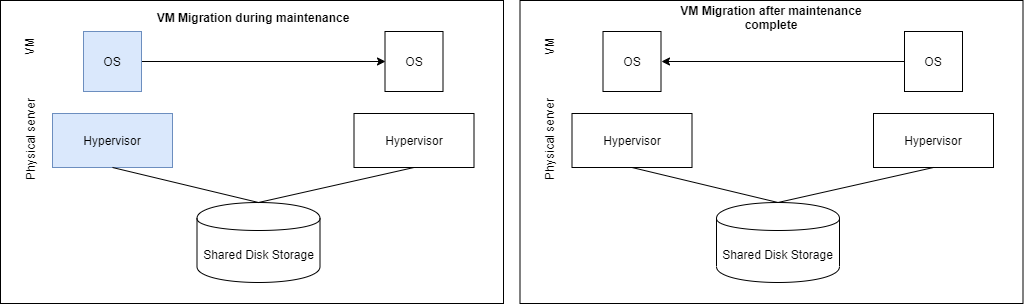

The diagram above was exported from draw.io. Its source (the exported page's mxGraphModel, read from the mxfile embedded in the PNG):
<mxGraphModel dx="1822" dy="832" grid="0" gridSize="10" guides="1" tooltips="1" connect="1" arrows="1" fold="1" page="0" pageScale="1" pageWidth="1654" pageHeight="2336" math="0" shadow="0">
  <root>
    <mxCell id="0" />
    <mxCell id="1" parent="0" />
    <mxCell id="2" value="" style="rounded=0;whiteSpace=wrap;html=1;fillColor=#ffffff;" vertex="1" parent="1">
      <mxGeometry x="-32" y="488" width="503" height="303" as="geometry" />
    </mxCell>
    <mxCell id="3" value="Hypervisor" style="rounded=0;whiteSpace=wrap;html=1;fillColor=#dae8fc;strokeColor=#6c8ebf;" vertex="1" parent="1">
      <mxGeometry x="20" y="601" width="120" height="54" as="geometry" />
    </mxCell>
    <mxCell id="4" value="Shared Disk Storage" style="shape=cylinder;whiteSpace=wrap;html=1;boundedLbl=1;backgroundOutline=1;" vertex="1" parent="1">
      <mxGeometry x="164.5" y="690" width="123" height="80" as="geometry" />
    </mxCell>
    <mxCell id="5" value="Hypervisor" style="rounded=0;whiteSpace=wrap;html=1;" vertex="1" parent="1">
      <mxGeometry x="321.5" y="601" width="120" height="54" as="geometry" />
    </mxCell>
    <mxCell id="6" value="" style="endArrow=none;html=1;entryX=0.5;entryY=1;entryDx=0;entryDy=0;exitX=0.5;exitY=0;exitDx=0;exitDy=0;" edge="1" source="4" target="3" parent="1">
      <mxGeometry width="50" height="50" relative="1" as="geometry">
        <mxPoint x="19.5" y="841" as="sourcePoint" />
        <mxPoint x="69.5" y="791" as="targetPoint" />
      </mxGeometry>
    </mxCell>
    <mxCell id="7" value="" style="endArrow=none;html=1;entryX=0.5;entryY=1;entryDx=0;entryDy=0;exitX=0.5;exitY=0;exitDx=0;exitDy=0;" edge="1" source="4" target="5" parent="1">
      <mxGeometry width="50" height="50" relative="1" as="geometry">
        <mxPoint x="419.5" y="739" as="sourcePoint" />
        <mxPoint x="375.5" y="699" as="targetPoint" />
      </mxGeometry>
    </mxCell>
    <mxCell id="8" value="OS" style="rounded=0;whiteSpace=wrap;html=1;" vertex="1" parent="1">
      <mxGeometry x="352.5" y="519" width="58" height="60" as="geometry" />
    </mxCell>
    <mxCell id="9" style="edgeStyle=orthogonalEdgeStyle;rounded=0;orthogonalLoop=1;jettySize=auto;html=1;entryX=0;entryY=0.5;entryDx=0;entryDy=0;" edge="1" source="10" target="8" parent="1">
      <mxGeometry relative="1" as="geometry" />
    </mxCell>
    <mxCell id="10" value="OS" style="rounded=0;whiteSpace=wrap;html=1;fillColor=#dae8fc;strokeColor=#6c8ebf;" vertex="1" parent="1">
      <mxGeometry x="51" y="519" width="58" height="60" as="geometry" />
    </mxCell>
    <mxCell id="11" value="VM" style="text;html=1;align=center;verticalAlign=middle;resizable=0;points=[];;autosize=1;rotation=-90;" vertex="1" parent="1">
      <mxGeometry x="-17" y="525" width="28" height="18" as="geometry" />
    </mxCell>
    <mxCell id="12" value="Physical server" style="text;html=1;align=center;verticalAlign=middle;resizable=0;points=[];;autosize=1;rotation=-90;" vertex="1" parent="1">
      <mxGeometry x="-48.5" y="618" width="91" height="18" as="geometry" />
    </mxCell>
    <mxCell id="13" value="&lt;b&gt;VM Migration during maintenance&lt;/b&gt;" style="text;html=1;strokeColor=none;fillColor=none;align=center;verticalAlign=middle;whiteSpace=wrap;rounded=0;" vertex="1" parent="1">
      <mxGeometry x="103.5" y="495" width="232" height="20" as="geometry" />
    </mxCell>
    <mxCell id="14" value="" style="rounded=0;whiteSpace=wrap;html=1;fillColor=#ffffff;" vertex="1" parent="1">
      <mxGeometry x="487.5" y="488" width="503" height="303" as="geometry" />
    </mxCell>
    <mxCell id="15" value="Hypervisor" style="rounded=0;whiteSpace=wrap;html=1;" vertex="1" parent="1">
      <mxGeometry x="539.5" y="601" width="120" height="54" as="geometry" />
    </mxCell>
    <mxCell id="16" value="Shared Disk Storage" style="shape=cylinder;whiteSpace=wrap;html=1;boundedLbl=1;backgroundOutline=1;" vertex="1" parent="1">
      <mxGeometry x="684" y="690" width="123" height="80" as="geometry" />
    </mxCell>
    <mxCell id="17" value="Hypervisor" style="rounded=0;whiteSpace=wrap;html=1;" vertex="1" parent="1">
      <mxGeometry x="841" y="601" width="120" height="54" as="geometry" />
    </mxCell>
    <mxCell id="18" value="" style="endArrow=none;html=1;entryX=0.5;entryY=1;entryDx=0;entryDy=0;exitX=0.5;exitY=0;exitDx=0;exitDy=0;" edge="1" source="16" target="15" parent="1">
      <mxGeometry width="50" height="50" relative="1" as="geometry">
        <mxPoint x="539" y="841" as="sourcePoint" />
        <mxPoint x="589" y="791" as="targetPoint" />
      </mxGeometry>
    </mxCell>
    <mxCell id="19" value="" style="endArrow=none;html=1;entryX=0.5;entryY=1;entryDx=0;entryDy=0;exitX=0.5;exitY=0;exitDx=0;exitDy=0;" edge="1" source="16" target="17" parent="1">
      <mxGeometry width="50" height="50" relative="1" as="geometry">
        <mxPoint x="939" y="739" as="sourcePoint" />
        <mxPoint x="895" y="699" as="targetPoint" />
      </mxGeometry>
    </mxCell>
    <mxCell id="20" style="edgeStyle=orthogonalEdgeStyle;rounded=0;orthogonalLoop=1;jettySize=auto;html=1;entryX=1;entryY=0.5;entryDx=0;entryDy=0;" edge="1" source="21" target="22" parent="1">
      <mxGeometry relative="1" as="geometry" />
    </mxCell>
    <mxCell id="21" value="OS" style="rounded=0;whiteSpace=wrap;html=1;" vertex="1" parent="1">
      <mxGeometry x="872" y="519" width="58" height="60" as="geometry" />
    </mxCell>
    <mxCell id="22" value="OS" style="rounded=0;whiteSpace=wrap;html=1;" vertex="1" parent="1">
      <mxGeometry x="570.5" y="519" width="58" height="60" as="geometry" />
    </mxCell>
    <mxCell id="23" value="VM" style="text;html=1;align=center;verticalAlign=middle;resizable=0;points=[];;autosize=1;rotation=-90;" vertex="1" parent="1">
      <mxGeometry x="502.5" y="525" width="28" height="18" as="geometry" />
    </mxCell>
    <mxCell id="24" value="Physical server" style="text;html=1;align=center;verticalAlign=middle;resizable=0;points=[];;autosize=1;rotation=-90;" vertex="1" parent="1">
      <mxGeometry x="471" y="618" width="91" height="18" as="geometry" />
    </mxCell>
    <mxCell id="25" value="&lt;b&gt;VM Migration after maintenance complete&lt;/b&gt;" style="text;html=1;strokeColor=none;fillColor=none;align=center;verticalAlign=middle;whiteSpace=wrap;rounded=0;" vertex="1" parent="1">
      <mxGeometry x="623" y="495" width="232" height="20" as="geometry" />
    </mxCell>
  </root>
</mxGraphModel>